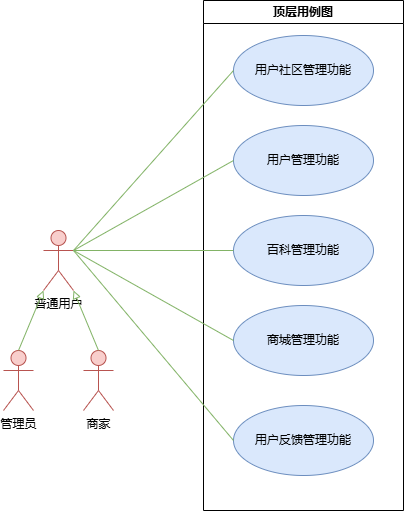

The diagram above was exported from draw.io. Its source (the exported page's mxGraphModel, read from the mxfile embedded in the PNG):
<mxGraphModel dx="1050" dy="569" grid="1" gridSize="10" guides="1" tooltips="1" connect="1" arrows="1" fold="1" page="1" pageScale="1" pageWidth="827" pageHeight="1169" math="0" shadow="0">
  <root>
    <mxCell id="0" />
    <mxCell id="1" parent="0" />
    <mxCell id="yJJHNnQ3fH9Hbxe9fSGy-7" value="普通用户" style="shape=umlActor;verticalLabelPosition=bottom;verticalAlign=top;html=1;fillColor=#f8cecc;strokeColor=#b85450;" parent="1" vertex="1">
      <mxGeometry x="210" y="260" width="30" height="60" as="geometry" />
    </mxCell>
    <mxCell id="yJJHNnQ3fH9Hbxe9fSGy-10" value="商家" style="shape=umlActor;verticalLabelPosition=bottom;verticalAlign=top;html=1;fillColor=#f8cecc;strokeColor=#b85450;" parent="1" vertex="1">
      <mxGeometry x="250" y="380" width="30" height="60" as="geometry" />
    </mxCell>
    <mxCell id="yJJHNnQ3fH9Hbxe9fSGy-13" value="管理员" style="shape=umlActor;verticalLabelPosition=bottom;verticalAlign=top;html=1;fillColor=#f8cecc;strokeColor=#b85450;" parent="1" vertex="1">
      <mxGeometry x="170" y="380" width="30" height="60" as="geometry" />
    </mxCell>
    <mxCell id="yJJHNnQ3fH9Hbxe9fSGy-22" value="顶层用例图" style="swimlane;whiteSpace=wrap;html=1;" parent="1" vertex="1">
      <mxGeometry x="370" y="30" width="200" height="510" as="geometry">
        <mxRectangle x="70" y="460" width="140" height="30" as="alternateBounds" />
      </mxGeometry>
    </mxCell>
    <mxCell id="yJJHNnQ3fH9Hbxe9fSGy-1" value="用户管理功能" style="ellipse;whiteSpace=wrap;html=1;fillColor=#dae8fc;strokeColor=#6c8ebf;" parent="yJJHNnQ3fH9Hbxe9fSGy-22" vertex="1">
      <mxGeometry x="30" y="125" width="140" height="70" as="geometry" />
    </mxCell>
    <mxCell id="yJJHNnQ3fH9Hbxe9fSGy-2" value="百科管理功能" style="ellipse;whiteSpace=wrap;html=1;fillColor=#dae8fc;strokeColor=#6c8ebf;" parent="yJJHNnQ3fH9Hbxe9fSGy-22" vertex="1">
      <mxGeometry x="30" y="215" width="140" height="70" as="geometry" />
    </mxCell>
    <mxCell id="yJJHNnQ3fH9Hbxe9fSGy-3" value="用户社区管理功能" style="ellipse;whiteSpace=wrap;html=1;fillColor=#dae8fc;strokeColor=#6c8ebf;" parent="yJJHNnQ3fH9Hbxe9fSGy-22" vertex="1">
      <mxGeometry x="30" y="35" width="140" height="70" as="geometry" />
    </mxCell>
    <mxCell id="yJJHNnQ3fH9Hbxe9fSGy-4" value="商城管理功能" style="ellipse;whiteSpace=wrap;html=1;fillColor=#dae8fc;strokeColor=#6c8ebf;" parent="yJJHNnQ3fH9Hbxe9fSGy-22" vertex="1">
      <mxGeometry x="30" y="305" width="140" height="70" as="geometry" />
    </mxCell>
    <mxCell id="yJJHNnQ3fH9Hbxe9fSGy-5" value="用户反馈管理功能" style="ellipse;whiteSpace=wrap;html=1;fillColor=#dae8fc;strokeColor=#6c8ebf;" parent="yJJHNnQ3fH9Hbxe9fSGy-22" vertex="1">
      <mxGeometry x="30" y="405" width="140" height="70" as="geometry" />
    </mxCell>
    <mxCell id="yJJHNnQ3fH9Hbxe9fSGy-33" value="" style="endArrow=none;html=1;rounded=0;fillColor=#d5e8d4;strokeColor=#82b366;exitX=1;exitY=0.3333333333333333;exitDx=0;exitDy=0;exitPerimeter=0;" parent="yJJHNnQ3fH9Hbxe9fSGy-22" source="yJJHNnQ3fH9Hbxe9fSGy-7" edge="1">
      <mxGeometry width="50" height="50" relative="1" as="geometry">
        <mxPoint x="-100" y="110" as="sourcePoint" />
        <mxPoint x="30" y="440" as="targetPoint" />
      </mxGeometry>
    </mxCell>
    <mxCell id="yJJHNnQ3fH9Hbxe9fSGy-28" value="" style="endArrow=none;html=1;rounded=0;entryX=0;entryY=0.5;entryDx=0;entryDy=0;fillColor=#d5e8d4;strokeColor=#82b366;exitX=1;exitY=0.3333333333333333;exitDx=0;exitDy=0;exitPerimeter=0;" parent="1" source="yJJHNnQ3fH9Hbxe9fSGy-7" target="yJJHNnQ3fH9Hbxe9fSGy-4" edge="1">
      <mxGeometry width="50" height="50" relative="1" as="geometry">
        <mxPoint x="270" y="140" as="sourcePoint" />
        <mxPoint x="400" y="250" as="targetPoint" />
      </mxGeometry>
    </mxCell>
    <mxCell id="yJJHNnQ3fH9Hbxe9fSGy-34" value="" style="endArrow=none;html=1;rounded=0;entryX=0;entryY=0.5;entryDx=0;entryDy=0;fillColor=#d5e8d4;strokeColor=#82b366;exitX=1;exitY=0.3333333333333333;exitDx=0;exitDy=0;exitPerimeter=0;" parent="1" source="yJJHNnQ3fH9Hbxe9fSGy-7" target="yJJHNnQ3fH9Hbxe9fSGy-2" edge="1">
      <mxGeometry width="50" height="50" relative="1" as="geometry">
        <mxPoint x="290" y="110" as="sourcePoint" />
        <mxPoint x="420" y="340" as="targetPoint" />
      </mxGeometry>
    </mxCell>
    <mxCell id="yJJHNnQ3fH9Hbxe9fSGy-40" value="" style="endArrow=block;endFill=0;html=1;rounded=0;fillColor=#d5e8d4;strokeColor=#82b366;exitX=0.5;exitY=0;exitDx=0;exitDy=0;exitPerimeter=0;entryX=0.5;entryY=0.5;entryDx=0;entryDy=0;entryPerimeter=0;" parent="1" source="yJJHNnQ3fH9Hbxe9fSGy-10" edge="1">
      <mxGeometry width="160" relative="1" as="geometry">
        <mxPoint x="255" y="400" as="sourcePoint" />
        <mxPoint x="240" y="320" as="targetPoint" />
      </mxGeometry>
    </mxCell>
    <mxCell id="yJJHNnQ3fH9Hbxe9fSGy-42" value="" style="endArrow=none;html=1;rounded=0;fillColor=#d5e8d4;strokeColor=#82b366;exitX=0;exitY=0.5;exitDx=0;exitDy=0;entryX=1;entryY=0.3333333333333333;entryDx=0;entryDy=0;entryPerimeter=0;" parent="1" source="yJJHNnQ3fH9Hbxe9fSGy-3" target="yJJHNnQ3fH9Hbxe9fSGy-7" edge="1">
      <mxGeometry width="50" height="50" relative="1" as="geometry">
        <mxPoint x="190" y="20" as="sourcePoint" />
        <mxPoint x="270" y="140" as="targetPoint" />
      </mxGeometry>
    </mxCell>
    <mxCell id="yJJHNnQ3fH9Hbxe9fSGy-44" value="" style="endArrow=block;endFill=0;html=1;rounded=0;fillColor=#d5e8d4;strokeColor=#82b366;exitX=0.5;exitY=0;exitDx=0;exitDy=0;exitPerimeter=0;entryX=0;entryY=1;entryDx=0;entryDy=0;entryPerimeter=0;" parent="1" source="yJJHNnQ3fH9Hbxe9fSGy-13" target="yJJHNnQ3fH9Hbxe9fSGy-7" edge="1">
      <mxGeometry width="160" relative="1" as="geometry">
        <mxPoint x="140" y="400" as="sourcePoint" />
        <mxPoint x="165" y="300" as="targetPoint" />
      </mxGeometry>
    </mxCell>
    <mxCell id="yJJHNnQ3fH9Hbxe9fSGy-43" value="" style="endArrow=none;html=1;rounded=0;fillColor=#d5e8d4;strokeColor=#82b366;exitX=0;exitY=0.5;exitDx=0;exitDy=0;entryX=1;entryY=0.3333333333333333;entryDx=0;entryDy=0;entryPerimeter=0;" parent="1" source="yJJHNnQ3fH9Hbxe9fSGy-1" target="yJJHNnQ3fH9Hbxe9fSGy-7" edge="1">
      <mxGeometry width="50" height="50" relative="1" as="geometry">
        <mxPoint x="414" y="135" as="sourcePoint" />
        <mxPoint x="270" y="140" as="targetPoint" />
      </mxGeometry>
    </mxCell>
  </root>
</mxGraphModel>